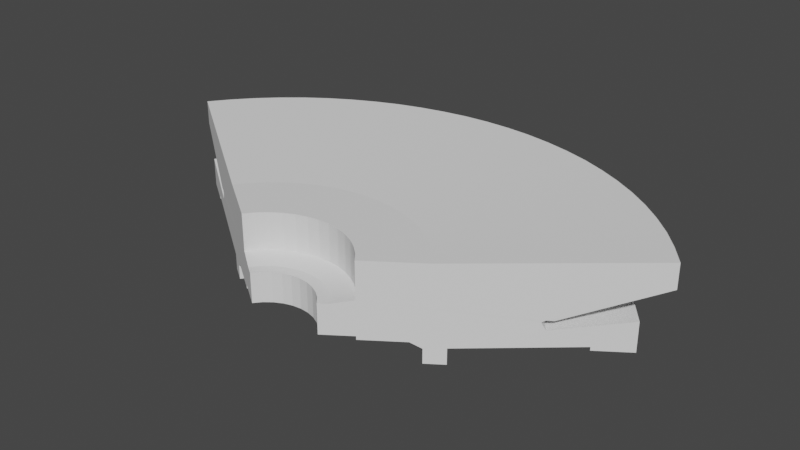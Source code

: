 # Source: hall.blend  (saved by Blender 2.80.75; exported with 4.5.12 LTS)
import bpy
from mathutils import Matrix  # noqa: F401  (used for matrix-valued properties, if any)

bpy.ops.wm.read_factory_settings(use_empty=True)
scene = bpy.context.scene
scene.name = 'Scene'

# ---- world
world_world = bpy.data.worlds.new('World'); scene.world = world_world
world_world.use_nodes = True; world_world.node_tree.nodes.clear()
_N = world_world.node_tree.nodes; _L = world_world.node_tree.links
n0 = _N.new('ShaderNodeOutputWorld'); n0.name = 'World Output'; n0.location = (300, 300)
n1 = _N.new('ShaderNodeBackground'); n1.name = 'Background'; n1.location = (10, 300)
n1.inputs[0].default_value = (0.05088, 0.05088, 0.05088, 1.0)
_L.new(n1.outputs[0], n0.inputs[0])
n0.is_active_output = True
world_world.color = (0.05088, 0.05088, 0.05088)
world_world.use_sun_shadow = False
world_world.sun_shadow_jitter_overblur = 0.0

# ---- meshes
me_body1_001 = bpy.data.meshes.new('Body1.001')
me_body1_001.from_pydata([(65.43, 33.42, 54.07), (154.7, 95.91, 59.58), (145.9, 107.4, 59.58), (136.3, 118.3, 59.58), (125.9, 128.3, 59.58), (114.7, 137.6, 59.58), (102.9, 145.9, 59.58), (90.48, 153.3, 59.58), (77.52, 159.7, 59.58), (64.09, 165.2, 59.58), (50.29, 169.5, 59.58), (36.2, 172.8, 59.58), (21.89, 175.1, 59.58), (7.461, 176.2, 59.58), (-7.015, 176.2, 59.58), (-21.45, 175.1, 59.58), (-35.75, 172.8, 59.58), (-49.85, 169.5, 59.58), (-63.65, 165.2, 59.58), (-77.07, 159.7, 59.58), (-90.04, 153.3, 59.58), (-102.5, 145.9, 59.58), (-114.3, 137.6, 59.58), (-125.5, 128.3, 59.58), (-135.9, 118.3, 59.58), (-145.5, 107.4, 59.58), (-154.2, 95.91, 59.58), (59.87, 40.48, 54.07), (53.55, 46.86, 54.07), (46.55, 52.5, 54.07), (38.96, 57.31, 54.07), (30.88, 61.23, 54.07), (22.4, 64.22, 54.07), (13.64, 66.23, 54.07), (4.716, 67.24, 54.07), (-4.27, 67.24, 54.07), (-13.2, 66.23, 54.07), (-21.96, 64.22, 54.07), (-30.43, 61.23, 54.07), (-38.51, 57.31, 54.07), (-46.11, 52.5, 54.07), (-53.11, 46.86, 54.07), (-59.43, 40.48, 54.07), (-64.99, 33.42, 54.07)], [], [(24, 23, 41, 42), (27, 3, 2), (21, 20, 39, 40), (22, 40, 41, 23), (29, 6, 5), (18, 17, 37, 38), (5, 4, 28, 29), (31, 9, 8), (15, 14, 35, 36), (16, 36, 37, 17), (33, 12, 11), (11, 10, 32, 33), (12, 33, 34, 13), (36, 16, 15), (19, 38, 39, 20), (9, 31, 32, 10), (38, 19, 18), (8, 7, 30, 31), (6, 29, 30, 7), (40, 22, 21), (25, 42, 43, 26), (3, 27, 28, 4), (42, 25, 24), (2, 1, 0, 27), (14, 13, 34, 35)])
me_body1_001.use_remesh_preserve_volume = False
me_body1_001.use_remesh_preserve_attributes = False
me_body1_001.use_mirror_vertex_groups = False
me_body1_001.update()
me_body1_002 = bpy.data.meshes.new('Body1.002')
me_body1_002.from_pydata([(65.43, 33.42, 54.07), (37.08, 13.57, 54.07), (59.87, 40.48, 54.07), (53.55, 46.86, 54.07), (46.55, 52.5, 54.07), (38.96, 57.31, 54.07), (30.88, 61.23, 54.07), (22.4, 64.22, 54.07), (13.64, 66.23, 54.07), (4.716, 67.24, 54.07), (-4.27, 67.24, 54.07), (-13.2, 66.23, 54.07), (-21.96, 64.22, 54.07), (-30.43, 61.23, 54.07), (-38.51, 57.31, 54.07), (-46.11, 52.5, 54.07), (-53.11, 46.86, 54.07), (-59.43, 40.48, 54.07), (-64.99, 33.42, 54.07), (22.46, 26.88, 54.07), (27.98, 23.18, 54.07), (32.89, 18.71, 54.07), (16.46, 29.73, 54.07), (10.11, 31.66, 54.07), (3.543, 32.64, 54.07), (-3.097, 32.64, 54.07), (-9.664, 31.66, 54.07), (-16.02, 29.73, 54.07), (-22.01, 26.88, 54.07), (-27.53, 23.18, 54.07), (-32.44, 18.71, 54.07), (-36.64, 13.57, 54.07)], [], [(2, 0, 19), (0, 20, 19), (0, 21, 20), (19, 22, 2), (22, 3, 2), (22, 23, 3), (23, 4, 3), (23, 24, 4), (24, 5, 4), (24, 6, 5), (24, 25, 6), (25, 7, 6), (25, 8, 7), (8, 25, 9), (25, 10, 9), (25, 11, 10), (11, 25, 12), (25, 13, 12), (25, 14, 13), (14, 25, 15), (25, 26, 15), (26, 16, 15), (26, 27, 16), (27, 17, 16), (27, 28, 17), (28, 18, 17), (28, 29, 18), (29, 30, 18), (30, 31, 18), (21, 0, 1)])
me_body1_002.use_remesh_preserve_volume = False
me_body1_002.use_remesh_preserve_attributes = False
me_body1_002.use_mirror_vertex_groups = False
me_body1_002.update()
me_body1_003 = bpy.data.meshes.new('Body1.003')
me_body1_003.from_pydata([(62.5, 31.37, 0.2993), (71.88, 37.93, 0.2993), (62.5, 31.37, 8.556), (71.88, 37.93, 9.339), (57.39, 27.79, 11.86), (106.7, 62.32, 25.82), (37.08, 13.57, 33.3), (108.4, 63.48, 26.94), (65.43, 33.42, 54.07), (154.7, 95.91, 45.84), (154.7, 95.91, 59.58), (108.7, 63.68, 21.56), (125.6, 75.52, 13.82), (142.7, 87.51, 28.5), (142.7, 87.51, 11.86), (125.6, 75.52, 11.86), (37.08, 13.57, 54.07), (37.08, 13.57, 13.82), (37.08, 13.57, 11.86), (108.4, 63.48, 26.94), (154.7, 95.91, 45.84), (111.6, 65.77, 26.82)], [], [(0, 2, 1), (2, 3, 1), (2, 4, 3), (4, 5, 3), (4, 6, 5), (6, 7, 5), (6, 8, 7), (8, 9, 7), (8, 10, 9), (5, 11, 3), (11, 12, 3), (11, 13, 12), (13, 14, 12), (14, 15, 12), (8, 6, 16), (4, 17, 6), (17, 4, 18), (19, 20, 21)])
me_body1_003.use_remesh_preserve_volume = False
me_body1_003.use_remesh_preserve_attributes = False
me_body1_003.use_mirror_vertex_groups = False
me_body1_003.update()
me_body1_005 = bpy.data.meshes.new('Body1.005')
me_body1_005.from_pydata([(37.08, 13.57, 33.3), (37.08, 13.57, 54.07), (22.46, 26.88, 54.07), (27.98, 23.18, 54.07), (32.89, 18.71, 54.07), (16.46, 29.73, 54.07), (10.11, 31.66, 54.07), (3.543, 32.64, 54.07), (-3.097, 32.64, 54.07), (-9.664, 31.66, 54.07), (-16.02, 29.73, 54.07), (-22.01, 26.88, 54.07), (-27.53, 23.18, 54.07), (-32.44, 18.71, 54.07), (-36.64, 13.57, 54.07), (32.89, 18.71, 33.3), (27.98, 23.18, 33.3), (22.46, 26.88, 33.3), (16.46, 29.73, 33.3), (10.11, 31.66, 33.3), (3.543, 32.64, 33.3), (-3.097, 32.64, 33.3), (-9.664, 31.66, 33.3), (-16.02, 29.73, 33.3), (-22.01, 26.88, 33.3), (-27.53, 23.18, 33.3), (-32.44, 18.71, 33.3), (-36.64, 13.57, 33.3)], [], [(1, 0, 4), (0, 15, 4), (15, 3, 4), (15, 16, 3), (16, 2, 3), (16, 17, 2), (17, 5, 2), (17, 18, 5), (18, 6, 5), (18, 19, 6), (19, 7, 6), (19, 20, 7), (20, 8, 7), (20, 21, 8), (21, 9, 8), (21, 22, 9), (22, 10, 9), (22, 23, 10), (23, 11, 10), (23, 24, 11), (24, 12, 11), (24, 25, 12), (25, 13, 12), (25, 26, 13), (26, 14, 13), (26, 27, 14)])
me_body1_005.use_remesh_preserve_volume = False
me_body1_005.use_remesh_preserve_attributes = False
me_body1_005.use_mirror_vertex_groups = False
me_body1_005.update()
me_body1_006 = bpy.data.meshes.new('Body1.006')
me_body1_006.from_pydata([(22.34, 3.246, 13.82), (22.34, 3.246, 30.75), (18.98, 7.182, 30.75), (14.93, 10.4, 30.75), (10.34, 12.79, 30.75), (5.375, 14.26, 30.75), (0.2229, 14.76, 30.75), (-4.929, 14.26, 30.75), (-14.48, 10.4, 30.75), (-9.891, 12.79, 30.75), (-18.53, 7.182, 30.75), (-21.89, 3.246, 30.75), (18.98, 7.182, 13.82), (14.93, 10.4, 13.82), (10.34, 12.79, 13.82), (5.375, 14.26, 13.82), (0.2229, 14.76, 13.82), (-4.929, 14.26, 13.82), (-9.891, 12.79, 13.82), (-14.48, 10.4, 13.82), (-18.53, 7.182, 13.82), (-21.89, 3.246, 13.82)], [], [(1, 0, 2), (0, 12, 2), (12, 3, 2), (12, 13, 3), (13, 4, 3), (13, 14, 4), (14, 5, 4), (14, 15, 5), (15, 6, 5), (15, 16, 6), (16, 7, 6), (16, 17, 7), (17, 9, 7), (17, 18, 9), (18, 8, 9), (18, 19, 8), (19, 10, 8), (19, 20, 10), (20, 11, 10), (20, 21, 11)])
me_body1_006.use_remesh_preserve_volume = False
me_body1_006.use_remesh_preserve_attributes = False
me_body1_006.use_mirror_vertex_groups = False
me_body1_006.update()
me_body1_007 = bpy.data.meshes.new('Body1.007')
me_body1_007.from_pydata([(-36.64, 13.57, 33.3), (-26.81, 6.688, 30.75), (-21.89, 3.246, 30.75), (-21.89, 3.246, 13.82), (-36.64, 13.57, 13.82)], [], [(0, 1, 4), (1, 3, 4), (1, 2, 3)])
me_body1_007.use_remesh_preserve_volume = False
me_body1_007.use_remesh_preserve_attributes = False
me_body1_007.use_mirror_vertex_groups = False
me_body1_007.update()
me_body1_008 = bpy.data.meshes.new('Body1.008')
me_body1_008.from_pydata([(37.08, 13.57, 33.3), (37.08, 13.57, 13.82), (27.25, 6.688, 30.75), (22.34, 3.246, 13.82), (22.34, 3.246, 30.75)], [], [(1, 2, 0), (1, 3, 2), (3, 4, 2)])
me_body1_008.use_remesh_preserve_volume = False
me_body1_008.use_remesh_preserve_attributes = False
me_body1_008.use_mirror_vertex_groups = False
me_body1_008.update()
me_body1_009 = bpy.data.meshes.new('Body1.009')
me_body1_009.from_pydata([(37.08, 13.57, 33.3), (27.25, 6.688, 30.75), (32.89, 18.71, 33.3), (27.98, 23.18, 33.3), (22.46, 26.88, 33.3), (16.46, 29.73, 33.3), (10.11, 31.66, 33.3), (3.543, 32.64, 33.3), (-3.097, 32.64, 33.3), (-9.664, 31.66, 33.3), (-16.02, 29.73, 33.3), (-22.01, 26.88, 33.3), (-27.53, 23.18, 33.3), (-32.44, 18.71, 33.3), (-36.64, 13.57, 33.3), (23.56, 11.09, 30.75), (19.15, 14.79, 30.75), (14.17, 17.67, 30.75), (8.764, 19.64, 30.75), (3.099, 20.63, 30.75), (-2.653, 20.63, 30.75), (-8.318, 19.64, 30.75), (-13.72, 17.67, 30.75), (-18.71, 14.79, 30.75), (-23.11, 11.09, 30.75), (-26.81, 6.688, 30.75)], [], [(0, 1, 2), (1, 15, 2), (15, 3, 2), (15, 16, 3), (16, 4, 3), (16, 17, 4), (17, 5, 4), (17, 18, 5), (18, 6, 5), (18, 19, 6), (19, 7, 6), (19, 8, 7), (19, 20, 8), (20, 9, 8), (20, 21, 9), (21, 10, 9), (21, 22, 10), (22, 11, 10), (22, 23, 11), (23, 12, 11), (23, 24, 12), (24, 13, 12), (24, 25, 13), (25, 14, 13)])
me_body1_009.use_remesh_preserve_volume = False
me_body1_009.use_remesh_preserve_attributes = False
me_body1_009.use_mirror_vertex_groups = False
me_body1_009.update()
me_body1_010 = bpy.data.meshes.new('Body1.010')
me_body1_010.from_pydata([(27.25, 6.688, 30.75), (22.34, 3.246, 30.75), (23.56, 11.09, 30.75), (19.15, 14.79, 30.75), (14.17, 17.67, 30.75), (8.764, 19.64, 30.75), (3.099, 20.63, 30.75), (-2.653, 20.63, 30.75), (-8.318, 19.64, 30.75), (-13.72, 17.67, 30.75), (-18.71, 14.79, 30.75), (-23.11, 11.09, 30.75), (-26.81, 6.688, 30.75), (18.98, 7.182, 30.75), (14.93, 10.4, 30.75), (10.34, 12.79, 30.75), (5.375, 14.26, 30.75), (0.2229, 14.76, 30.75), (-4.929, 14.26, 30.75), (-14.48, 10.4, 30.75), (-9.891, 12.79, 30.75), (-18.53, 7.182, 30.75), (-21.89, 3.246, 30.75)], [], [(1, 13, 0), (13, 2, 0), (13, 14, 2), (14, 3, 2), (14, 15, 3), (15, 16, 3), (16, 4, 3), (16, 5, 4), (16, 17, 5), (17, 6, 5), (17, 7, 6), (7, 17, 8), (17, 18, 8), (18, 9, 8), (18, 10, 9), (11, 10, 19), (10, 20, 19), (10, 18, 20), (19, 21, 11), (21, 12, 11), (21, 22, 12)])
me_body1_010.use_remesh_preserve_volume = False
me_body1_010.use_remesh_preserve_attributes = False
me_body1_010.use_mirror_vertex_groups = False
me_body1_010.update()
me_body1_011 = bpy.data.meshes.new('Body1.011')
me_body1_011.from_pydata([(37.08, 13.57, 13.82), (22.34, 3.246, 13.82), (18.98, 7.182, 13.82), (14.93, 10.4, 13.82), (10.34, 12.79, 13.82), (5.375, 14.26, 13.82), (0.2229, 14.76, 13.82), (-4.929, 14.26, 13.82), (-9.891, 12.79, 13.82), (-14.48, 10.4, 13.82), (-18.53, 7.182, 13.82), (-21.89, 3.246, 13.82), (32.89, 18.71, 13.82), (27.98, 23.18, 13.82), (22.46, 26.88, 13.82), (16.46, 29.73, 13.82), (10.11, 31.66, 13.82), (3.543, 32.64, 13.82), (-3.097, 32.64, 13.82), (-9.664, 31.66, 13.82), (-16.02, 29.73, 13.82), (-22.01, 26.88, 13.82), (-27.53, 23.18, 13.82), (-32.44, 18.71, 13.82), (-36.64, 13.57, 13.82)], [], [(1, 0, 2), (0, 3, 2), (0, 12, 3), (12, 4, 3), (12, 13, 4), (13, 5, 4), (13, 14, 5), (14, 6, 5), (14, 15, 6), (15, 16, 6), (16, 17, 6), (17, 18, 6), (18, 19, 6), (19, 20, 6), (20, 21, 6), (21, 7, 6), (21, 22, 7), (22, 8, 7), (22, 23, 8), (23, 9, 8), (23, 24, 9), (24, 10, 9), (24, 11, 10)])
me_body1_011.use_remesh_preserve_volume = False
me_body1_011.use_remesh_preserve_attributes = False
me_body1_011.use_mirror_vertex_groups = False
me_body1_011.update()
me_body1_012 = bpy.data.meshes.new('Body1.012')
me_body1_012.from_pydata([(57.39, 27.79, 11.86), (37.08, 13.57, 11.86), (32.89, 18.71, 11.86), (27.98, 23.18, 11.86), (22.46, 26.88, 11.86), (16.46, 29.73, 11.86), (10.11, 31.66, 11.86), (3.543, 32.64, 11.86), (-3.097, 32.64, 11.86), (-9.664, 31.66, 11.86), (-16.02, 29.73, 11.86), (-22.01, 26.88, 11.86), (-27.53, 23.18, 11.86), (-32.44, 18.71, 11.86), (-36.64, 13.57, 11.86), (51.81, 34.76, 11.86), (45.39, 40.96, 11.86), (38.23, 46.29, 11.86), (30.45, 50.66, 11.86), (22.17, 54.01, 11.86), (13.54, 56.27, 11.86), (4.686, 57.41, 11.86), (-4.24, 57.41, 11.86), (-13.09, 56.27, 11.86), (-21.73, 54.01, 11.86), (-30.01, 50.66, 11.86), (-37.79, 46.29, 11.86), (-44.95, 40.96, 11.86), (-51.37, 34.76, 11.86), (-56.95, 27.79, 11.86)], [], [(1, 0, 2), (0, 3, 2), (0, 4, 3), (0, 15, 4), (15, 5, 4), (15, 16, 5), (16, 6, 5), (16, 17, 6), (17, 7, 6), (17, 18, 7), (18, 19, 7), (19, 8, 7), (19, 20, 8), (20, 21, 8), (21, 22, 8), (22, 23, 8), (23, 24, 8), (24, 25, 8), (25, 26, 8), (26, 9, 8), (26, 27, 9), (27, 10, 9), (27, 28, 10), (28, 11, 10), (28, 29, 11), (29, 12, 11), (29, 13, 12), (13, 29, 14)])
me_body1_012.use_remesh_preserve_volume = False
me_body1_012.use_remesh_preserve_attributes = False
me_body1_012.use_mirror_vertex_groups = False
me_body1_012.update()
me_body1_013 = bpy.data.meshes.new('Body1.013')
me_body1_013.from_pydata([(62.5, 31.37, 8.556), (57.39, 27.79, 11.86), (51.81, 34.76, 11.86), (45.39, 40.96, 11.86), (38.23, 46.29, 11.86), (30.45, 50.66, 11.86), (22.17, 54.01, 11.86), (13.54, 56.27, 11.86), (4.686, 57.41, 11.86), (-4.24, 57.41, 11.86), (-13.09, 56.27, 11.86), (-21.73, 54.01, 11.86), (-30.01, 50.66, 11.86), (-37.79, 46.29, 11.86), (-44.95, 40.96, 11.86), (-51.37, 34.76, 11.86), (-56.95, 27.79, 11.86), (56.84, 38.51, 8.556), (50.35, 44.92, 8.556), (43.15, 50.51, 8.556), (35.33, 55.2, 8.556), (27.01, 58.92, 8.556), (18.29, 61.61, 8.556), (9.324, 63.24, 8.556), (0.2229, 63.79, 8.556), (-8.878, 63.24, 8.556), (-17.85, 61.61, 8.556), (-26.56, 58.92, 8.556), (-34.88, 55.2, 8.556), (-42.71, 50.51, 8.556), (-49.91, 44.92, 8.556), (-56.39, 38.51, 8.556), (-62.06, 31.37, 8.556)], [], [(0, 17, 1), (17, 2, 1), (17, 18, 2), (18, 3, 2), (18, 19, 3), (19, 4, 3), (19, 20, 4), (20, 5, 4), (20, 21, 5), (21, 6, 5), (21, 22, 6), (22, 7, 6), (22, 23, 7), (23, 8, 7), (23, 24, 8), (24, 9, 8), (24, 25, 9), (25, 10, 9), (25, 26, 10), (26, 11, 10), (26, 27, 11), (27, 12, 11), (27, 28, 12), (28, 13, 12), (28, 29, 13), (29, 14, 13), (29, 30, 14), (30, 15, 14), (30, 31, 15), (31, 16, 15), (31, 32, 16)])
me_body1_013.use_remesh_preserve_volume = False
me_body1_013.use_remesh_preserve_attributes = False
me_body1_013.use_mirror_vertex_groups = False
me_body1_013.update()
me_body1_014 = bpy.data.meshes.new('Body1.014')
me_body1_014.from_pydata([(62.5, 31.37, 0.2993), (71.88, 37.93, 0.2993), (65.77, 45.69, 0.2993), (58.82, 52.71, 0.2993), (51.13, 58.9, 0.2993), (42.79, 64.18, 0.2993), (33.91, 68.49, 0.2993), (24.59, 71.77, 0.2993), (14.97, 73.98, 0.2993), (5.16, 75.1, 0.2993), (-4.714, 75.1, 0.2993), (-14.52, 73.98, 0.2993), (-24.15, 71.77, 0.2993), (-33.46, 68.49, 0.2993), (-42.34, 64.18, 0.2993), (-50.68, 58.9, 0.2993), (-58.38, 52.71, 0.2993), (-65.32, 45.69, 0.2993), (-71.43, 37.93, 0.2993), (56.84, 38.51, 0.2993), (50.35, 44.92, 0.2993), (43.15, 50.51, 0.2993), (35.33, 55.2, 0.2993), (27.01, 58.92, 0.2993), (18.29, 61.61, 0.2993), (9.324, 63.24, 0.2993), (0.2229, 63.79, 0.2993), (-8.878, 63.24, 0.2993), (-17.85, 61.61, 0.2993), (-26.56, 58.92, 0.2993), (-34.88, 55.2, 0.2993), (-42.71, 50.51, 0.2993), (-49.91, 44.92, 0.2993), (-56.39, 38.51, 0.2993), (-62.06, 31.37, 0.2993)], [], [(0, 1, 19), (1, 2, 19), (2, 20, 19), (2, 3, 20), (3, 21, 20), (3, 22, 21), (3, 4, 22), (4, 23, 22), (4, 5, 23), (5, 24, 23), (5, 6, 24), (6, 25, 24), (6, 7, 25), (7, 8, 25), (8, 26, 25), (8, 9, 26), (9, 10, 26), (10, 11, 26), (11, 27, 26), (11, 12, 27), (12, 13, 27), (13, 28, 27), (13, 14, 28), (14, 29, 28), (14, 15, 29), (15, 30, 29), (15, 16, 30), (16, 31, 30), (16, 32, 31), (16, 17, 32), (17, 33, 32), (17, 18, 33), (18, 34, 33)])
me_body1_014.use_remesh_preserve_volume = False
me_body1_014.use_remesh_preserve_attributes = False
me_body1_014.use_mirror_vertex_groups = False
me_body1_014.update()
me_body1_015 = bpy.data.meshes.new('Body1.015')
me_body1_015.from_pydata([(71.88, 37.93, 9.339), (125.6, 75.52, 13.82), (65.77, 45.69, 9.339), (58.82, 52.71, 9.339), (51.13, 58.9, 9.339), (42.79, 64.18, 9.339), (33.91, 68.49, 9.339), (24.59, 71.77, 9.339), (14.97, 73.98, 9.339), (5.16, 75.1, 9.339), (-4.714, 75.1, 9.339), (-14.52, 73.98, 9.339), (-24.15, 71.77, 9.339), (-33.46, 68.49, 9.339), (-42.34, 64.18, 9.339), (-50.68, 58.9, 9.339), (-58.38, 52.71, 9.339), (-65.32, 45.69, 9.339), (-71.43, 37.93, 9.339), (117.8, 85.66, 13.82), (109.2, 95.12, 13.82), (99.9, 103.8, 13.82), (89.87, 111.7, 13.82), (79.22, 118.8, 13.82), (68.02, 124.9, 13.82), (56.35, 130.1, 13.82), (44.29, 134.3, 13.82), (31.92, 137.4, 13.82), (19.33, 139.6, 13.82), (6.607, 140.6, 13.82), (-6.161, 140.6, 13.82), (-18.88, 139.6, 13.82), (-31.47, 137.4, 13.82), (-43.84, 134.3, 13.82), (-55.91, 130.1, 13.82), (-67.58, 124.9, 13.82), (-78.78, 118.8, 13.82), (-89.43, 111.7, 13.82), (-99.45, 103.8, 13.82), (-108.8, 95.12, 13.82), (-117.4, 85.66, 13.82), (-125.1, 75.52, 13.82)], [], [(1, 19, 0), (19, 2, 0), (19, 20, 2), (20, 3, 2), (20, 21, 3), (21, 4, 3), (21, 22, 4), (22, 23, 4), (23, 5, 4), (23, 24, 5), (24, 6, 5), (24, 25, 6), (25, 7, 6), (25, 26, 7), (26, 27, 7), (27, 8, 7), (27, 28, 8), (28, 9, 8), (28, 29, 9), (29, 10, 9), (29, 30, 10), (30, 31, 10), (31, 11, 10), (31, 32, 11), (32, 12, 11), (32, 33, 12), (33, 34, 12), (34, 13, 12), (34, 35, 13), (35, 14, 13), (35, 36, 14), (36, 15, 14), (36, 37, 15), (37, 38, 15), (38, 16, 15), (38, 39, 16), (39, 17, 16), (39, 40, 17), (40, 18, 17), (40, 41, 18)])
me_body1_015.use_remesh_preserve_volume = False
me_body1_015.use_remesh_preserve_attributes = False
me_body1_015.use_mirror_vertex_groups = False
me_body1_015.update()
me_body1_016 = bpy.data.meshes.new('Body1.016')
me_body1_016.from_pydata([(142.7, 87.51, 11.86), (125.6, 75.52, 11.86), (117.8, 85.66, 11.86), (109.2, 95.12, 11.86), (99.9, 103.8, 11.86), (89.87, 111.7, 11.86), (79.22, 118.8, 11.86), (68.02, 124.9, 11.86), (56.35, 130.1, 11.86), (44.29, 134.3, 11.86), (31.92, 137.4, 11.86), (19.33, 139.6, 11.86), (6.607, 140.6, 11.86), (-6.161, 140.6, 11.86), (-18.88, 139.6, 11.86), (-31.47, 137.4, 11.86), (-43.84, 134.3, 11.86), (-55.91, 130.1, 11.86), (-67.58, 124.9, 11.86), (-78.78, 118.8, 11.86), (-89.43, 111.7, 11.86), (-99.45, 103.8, 11.86), (-108.8, 95.12, 11.86), (-117.4, 85.66, 11.86), (-125.1, 75.52, 11.86), (134.3, 98.58, 11.86), (125.0, 108.9, 11.86), (114.9, 118.5, 11.86), (104.1, 127.3, 11.86), (92.6, 135.1, 11.86), (80.53, 142.0, 11.86), (67.94, 147.9, 11.86), (54.93, 152.8, 11.86), (41.56, 156.7, 11.86), (27.93, 159.5, 11.86), (14.12, 161.1, 11.86), (0.2229, 161.7, 11.86), (-13.67, 161.1, 11.86), (-27.48, 159.5, 11.86), (-41.11, 156.7, 11.86), (-54.48, 152.8, 11.86), (-67.5, 147.9, 11.86), (-80.08, 142.0, 11.86), (-92.15, 135.1, 11.86), (-103.6, 127.3, 11.86), (-114.4, 118.5, 11.86), (-124.5, 108.9, 11.86), (-133.8, 98.58, 11.86), (-142.2, 87.51, 11.86)], [], [(1, 0, 2), (0, 3, 2), (0, 25, 3), (25, 4, 3), (25, 26, 4), (26, 5, 4), (26, 27, 5), (27, 6, 5), (27, 28, 6), (28, 7, 6), (28, 29, 7), (29, 8, 7), (29, 30, 8), (30, 9, 8), (30, 31, 9), (31, 10, 9), (31, 32, 10), (32, 11, 10), (32, 33, 11), (33, 12, 11), (33, 34, 12), (34, 35, 12), (35, 36, 12), (36, 13, 12), (36, 37, 13), (37, 38, 13), (38, 39, 13), (39, 14, 13), (39, 40, 14), (40, 15, 14), (40, 41, 15), (41, 16, 15), (41, 42, 16), (42, 17, 16), (42, 43, 17), (43, 18, 17), (43, 44, 18), (44, 19, 18), (44, 45, 19), (45, 20, 19), (45, 46, 20), (46, 21, 20), (46, 47, 21), (47, 22, 21), (47, 48, 22), (48, 23, 22), (48, 24, 23)])
me_body1_016.use_remesh_preserve_volume = False
me_body1_016.use_remesh_preserve_attributes = False
me_body1_016.use_mirror_vertex_groups = False
me_body1_016.update()
me_body1_017 = bpy.data.meshes.new('Body1.017')
me_body1_017.from_pydata([(154.7, 95.91, 45.84), (111.6, 65.77, 26.82), (104.0, 75.61, 26.82), (95.59, 84.72, 26.82), (86.34, 93.02, 26.82), (76.37, 100.4, 26.82), (65.76, 106.9, 26.82), (54.61, 112.4, 26.82), (43.0, 116.9, 26.82), (31.04, 120.2, 26.82), (18.81, 122.5, 26.82), (6.437, 123.6, 26.82), (-5.992, 123.6, 26.82), (-18.37, 122.5, 26.82), (-30.59, 120.2, 26.82), (-42.56, 116.9, 26.82), (-54.16, 112.4, 26.82), (-65.32, 106.9, 26.82), (-75.92, 100.4, 26.82), (-85.89, 93.02, 26.82), (-95.14, 84.72, 26.82), (-103.6, 75.61, 26.82), (-111.2, 65.77, 26.82), (145.9, 107.4, 45.84), (136.3, 118.3, 45.84), (125.9, 128.3, 45.84), (114.7, 137.6, 45.84), (102.9, 145.9, 45.84), (90.48, 153.3, 45.84), (77.52, 159.7, 45.84), (64.09, 165.2, 45.84), (50.29, 169.5, 45.84), (36.2, 172.8, 45.84), (21.89, 175.1, 45.84), (7.461, 176.2, 45.84), (-7.015, 176.2, 45.84), (-21.45, 175.1, 45.84), (-35.75, 172.8, 45.84), (-49.85, 169.5, 45.84), (-63.65, 165.2, 45.84), (-77.07, 159.7, 45.84), (-90.04, 153.3, 45.84), (-102.5, 145.9, 45.84), (-114.3, 137.6, 45.84), (-125.5, 128.3, 45.84), (-135.9, 118.3, 45.84), (-145.5, 107.4, 45.84), (-154.2, 95.91, 45.84)], [], [(0, 23, 1), (23, 2, 1), (23, 24, 2), (24, 3, 2), (24, 25, 3), (25, 4, 3), (25, 26, 4), (26, 5, 4), (26, 27, 5), (27, 6, 5), (27, 28, 6), (28, 29, 6), (29, 7, 6), (29, 30, 7), (30, 8, 7), (30, 31, 8), (31, 9, 8), (31, 32, 9), (32, 10, 9), (32, 33, 10), (33, 11, 10), (33, 34, 11), (34, 12, 11), (34, 35, 12), (35, 36, 12), (36, 13, 12), (36, 37, 13), (37, 14, 13), (37, 38, 14), (38, 15, 14), (38, 39, 15), (39, 16, 15), (39, 40, 16), (40, 17, 16), (40, 41, 17), (41, 42, 17), (42, 18, 17), (42, 43, 18), (43, 19, 18), (43, 44, 19), (44, 20, 19), (44, 45, 20), (45, 21, 20), (45, 46, 21), (46, 22, 21), (46, 47, 22)])
me_body1_017.use_remesh_preserve_volume = False
me_body1_017.use_remesh_preserve_attributes = False
me_body1_017.use_mirror_vertex_groups = False
me_body1_017.update()
me_body1_018 = bpy.data.meshes.new('Body1.018')
me_body1_018.from_pydata([(62.5, 31.37, 0.2993), (62.5, 31.37, 8.556), (56.84, 38.51, 8.556), (50.35, 44.92, 8.556), (43.15, 50.51, 8.556), (35.33, 55.2, 8.556), (27.01, 58.92, 8.556), (18.29, 61.61, 8.556), (9.324, 63.24, 8.556), (0.2229, 63.79, 8.556), (-8.878, 63.24, 8.556), (-17.85, 61.61, 8.556), (-26.56, 58.92, 8.556), (-34.88, 55.2, 8.556), (-42.71, 50.51, 8.556), (-49.91, 44.92, 8.556), (-56.39, 38.51, 8.556), (-62.06, 31.37, 8.556), (56.84, 38.51, 0.2993), (50.35, 44.92, 0.2993), (43.15, 50.51, 0.2993), (35.33, 55.2, 0.2993), (27.01, 58.92, 0.2993), (18.29, 61.61, 0.2993), (9.324, 63.24, 0.2993), (0.2229, 63.79, 0.2993), (-8.878, 63.24, 0.2993), (-17.85, 61.61, 0.2993), (-26.56, 58.92, 0.2993), (-34.88, 55.2, 0.2993), (-42.71, 50.51, 0.2993), (-49.91, 44.92, 0.2993), (-56.39, 38.51, 0.2993), (-62.06, 31.37, 0.2993)], [], [(1, 0, 2), (0, 18, 2), (18, 3, 2), (18, 19, 3), (19, 4, 3), (19, 20, 4), (20, 5, 4), (20, 21, 5), (21, 6, 5), (21, 22, 6), (22, 7, 6), (22, 23, 7), (23, 24, 7), (24, 8, 7), (24, 25, 8), (25, 9, 8), (25, 26, 9), (26, 10, 9), (26, 27, 10), (27, 11, 10), (27, 12, 11), (27, 28, 12), (28, 13, 12), (28, 29, 13), (29, 14, 13), (29, 30, 14), (30, 15, 14), (30, 31, 15), (31, 16, 15), (31, 32, 16), (32, 17, 16), (32, 33, 17)])
me_body1_018.use_remesh_preserve_volume = False
me_body1_018.use_remesh_preserve_attributes = False
me_body1_018.use_mirror_vertex_groups = False
me_body1_018.update()
me_body1_019 = bpy.data.meshes.new('Body1.019')
me_body1_019.from_pydata([(71.88, 37.93, 0.2993), (71.88, 37.93, 9.339), (65.77, 45.69, 0.2993), (65.77, 45.69, 9.339), (58.82, 52.71, 0.2993), (58.82, 52.71, 9.339), (51.13, 58.9, 0.2993), (51.13, 58.9, 9.339), (42.79, 64.18, 0.2993), (42.79, 64.18, 9.339), (33.91, 68.49, 0.2993), (33.91, 68.49, 9.339), (24.59, 71.77, 0.2993), (24.59, 71.77, 9.339), (14.97, 73.98, 0.2993), (14.97, 73.98, 9.339), (5.16, 75.1, 9.339), (5.16, 75.1, 0.2993), (-4.714, 75.1, 9.339), (-4.714, 75.1, 0.2993), (-14.52, 73.98, 9.339), (-14.52, 73.98, 0.2993), (-24.15, 71.77, 0.2993), (-24.15, 71.77, 9.339), (-33.46, 68.49, 0.2993), (-33.46, 68.49, 9.339), (-42.34, 64.18, 0.2993), (-42.34, 64.18, 9.339), (-50.68, 58.9, 0.2993), (-50.68, 58.9, 9.339), (-58.38, 52.71, 0.2993), (-58.38, 52.71, 9.339), (-65.32, 45.69, 0.2993), (-65.32, 45.69, 9.339), (-71.43, 37.93, 0.2993), (-71.43, 37.93, 9.339)], [], [(0, 1, 2), (1, 3, 2), (3, 4, 2), (3, 5, 4), (5, 6, 4), (5, 7, 6), (7, 8, 6), (7, 9, 8), (9, 10, 8), (9, 11, 10), (11, 12, 10), (11, 13, 12), (13, 14, 12), (13, 15, 14), (15, 16, 14), (16, 17, 14), (16, 18, 17), (18, 19, 17), (18, 20, 19), (20, 21, 19), (20, 22, 21), (20, 23, 22), (23, 24, 22), (23, 25, 24), (25, 26, 24), (25, 27, 26), (27, 28, 26), (27, 29, 28), (29, 30, 28), (29, 31, 30), (31, 32, 30), (31, 33, 32), (33, 34, 32), (33, 35, 34)])
me_body1_019.use_remesh_preserve_volume = False
me_body1_019.use_remesh_preserve_attributes = False
me_body1_019.use_mirror_vertex_groups = False
me_body1_019.update()
me_body1_020 = bpy.data.meshes.new('Body1.020')
me_body1_020.from_pydata([(-107.9, 63.48, 26.94), (-111.2, 65.77, 26.82), (-154.2, 95.91, 45.84), (-71.43, 37.93, 0.2993), (-71.43, 37.93, 9.339), (-125.1, 75.52, 13.82), (-125.1, 75.52, 11.86), (-142.2, 87.51, 11.86), (-142.2, 87.51, 28.5), (-108.2, 63.68, 21.56), (-106.3, 62.32, 25.82), (-107.9, 63.48, 26.94), (-154.2, 95.91, 45.84), (-154.2, 95.91, 59.58), (-64.99, 33.42, 54.07), (-36.64, 13.57, 54.07), (-36.64, 13.57, 33.3), (-36.64, 13.57, 13.82), (-36.64, 13.57, 11.86), (-56.95, 27.79, 11.86), (-62.06, 31.37, 8.556), (-62.06, 31.37, 0.2993)], [], [(2, 0, 1), (21, 3, 20), (3, 4, 20), (4, 19, 20), (4, 10, 19), (10, 16, 19), (10, 11, 16), (11, 14, 16), (11, 12, 14), (12, 13, 14), (18, 19, 17), (19, 16, 17), (16, 14, 15), (10, 4, 9), (4, 5, 9), (5, 8, 9), (5, 7, 8), (7, 5, 6)])
me_body1_020.use_remesh_preserve_volume = False
me_body1_020.use_remesh_preserve_attributes = False
me_body1_020.use_mirror_vertex_groups = False
me_body1_020.update()
me_body1_022 = bpy.data.meshes.new('Body1.022')
me_body1_022.from_pydata([(154.7, 95.91, 45.84), (154.7, 95.91, 59.58), (145.9, 107.4, 45.84), (136.3, 118.3, 45.84), (125.9, 128.3, 45.84), (114.7, 137.6, 45.84), (102.9, 145.9, 45.84), (90.48, 153.3, 45.84), (77.52, 159.7, 45.84), (64.09, 165.2, 45.84), (50.29, 169.5, 45.84), (36.2, 172.8, 45.84), (21.89, 175.1, 45.84), (7.461, 176.2, 45.84), (-7.015, 176.2, 45.84), (-21.45, 175.1, 45.84), (-35.75, 172.8, 45.84), (-49.85, 169.5, 45.84), (-63.65, 165.2, 45.84), (-77.07, 159.7, 45.84), (-90.04, 153.3, 45.84), (-102.5, 145.9, 45.84), (-114.3, 137.6, 45.84), (-125.5, 128.3, 45.84), (-135.9, 118.3, 45.84), (-145.5, 107.4, 45.84), (-154.2, 95.91, 45.84), (145.9, 107.4, 59.58), (136.3, 118.3, 59.58), (125.9, 128.3, 59.58), (114.7, 137.6, 59.58), (102.9, 145.9, 59.58), (90.48, 153.3, 59.58), (77.52, 159.7, 59.58), (64.09, 165.2, 59.58), (50.29, 169.5, 59.58), (36.2, 172.8, 59.58), (21.89, 175.1, 59.58), (7.461, 176.2, 59.58), (-7.015, 176.2, 59.58), (-21.45, 175.1, 59.58), (-35.75, 172.8, 59.58), (-49.85, 169.5, 59.58), (-63.65, 165.2, 59.58), (-77.07, 159.7, 59.58), (-90.04, 153.3, 59.58), (-102.5, 145.9, 59.58), (-114.3, 137.6, 59.58), (-125.5, 128.3, 59.58), (-135.9, 118.3, 59.58), (-145.5, 107.4, 59.58), (-154.2, 95.91, 59.58)], [], [(0, 1, 2), (1, 27, 2), (27, 3, 2), (27, 28, 3), (28, 4, 3), (28, 29, 4), (29, 5, 4), (29, 30, 5), (30, 6, 5), (30, 31, 6), (31, 7, 6), (31, 32, 7), (32, 8, 7), (32, 33, 8), (33, 9, 8), (33, 34, 9), (34, 10, 9), (34, 35, 10), (35, 11, 10), (35, 36, 11), (36, 12, 11), (36, 37, 12), (37, 38, 12), (38, 13, 12), (38, 39, 13), (39, 14, 13), (39, 40, 14), (40, 15, 14), (40, 16, 15), (40, 41, 16), (41, 17, 16), (41, 42, 17), (42, 18, 17), (42, 43, 18), (43, 19, 18), (43, 44, 19), (44, 20, 19), (44, 45, 20), (45, 21, 20), (45, 46, 21), (46, 22, 21), (46, 47, 22), (47, 23, 22), (47, 48, 23), (48, 24, 23), (48, 49, 24), (49, 25, 24), (49, 50, 25), (50, 26, 25), (50, 51, 26)])
me_body1_022.use_remesh_preserve_volume = False
me_body1_022.use_remesh_preserve_attributes = False
me_body1_022.use_mirror_vertex_groups = False
me_body1_022.update()
me_body1_023 = bpy.data.meshes.new('Body1.023')
me_body1_023.from_pydata([(142.7, 87.51, 28.5), (142.7, 87.51, 11.86), (134.3, 98.58, 11.86), (125.0, 108.9, 11.86), (114.9, 118.5, 11.86), (104.1, 127.3, 11.86), (92.6, 135.1, 11.86), (80.53, 142.0, 11.86), (67.94, 147.9, 11.86), (54.93, 152.8, 11.86), (41.56, 156.7, 11.86), (27.93, 159.5, 11.86), (14.12, 161.1, 11.86), (0.2229, 161.7, 11.86), (-13.67, 161.1, 11.86), (-27.48, 159.5, 11.86), (-41.11, 156.7, 11.86), (-54.48, 152.8, 11.86), (-67.5, 147.9, 11.86), (-80.08, 142.0, 11.86), (-92.15, 135.1, 11.86), (-103.6, 127.3, 11.86), (-114.4, 118.5, 11.86), (-124.5, 108.9, 11.86), (-133.8, 98.58, 11.86), (-142.2, 87.51, 11.86), (134.3, 98.58, 28.5), (125.0, 108.9, 28.5), (114.9, 118.5, 28.5), (104.1, 127.3, 28.5), (92.6, 135.1, 28.5), (80.53, 142.0, 28.5), (67.94, 147.9, 28.5), (54.93, 152.8, 28.5), (41.56, 156.7, 28.5), (27.93, 159.5, 28.5), (14.12, 161.1, 28.5), (0.2229, 161.7, 28.5), (-13.67, 161.1, 28.5), (-27.48, 159.5, 28.5), (-41.11, 156.7, 28.5), (-54.48, 152.8, 28.5), (-67.5, 147.9, 28.5), (-80.08, 142.0, 28.5), (-92.15, 135.1, 28.5), (-103.6, 127.3, 28.5), (-114.4, 118.5, 28.5), (-124.5, 108.9, 28.5), (-133.8, 98.58, 28.5), (-142.2, 87.51, 28.5)], [], [(1, 0, 2), (0, 26, 2), (26, 3, 2), (26, 27, 3), (27, 4, 3), (27, 28, 4), (28, 5, 4), (28, 29, 5), (29, 6, 5), (29, 30, 6), (30, 7, 6), (30, 31, 7), (31, 8, 7), (31, 32, 8), (32, 9, 8), (32, 33, 9), (33, 10, 9), (33, 34, 10), (34, 11, 10), (34, 35, 11), (35, 36, 11), (36, 12, 11), (36, 37, 12), (37, 13, 12), (37, 38, 13), (38, 14, 13), (38, 39, 14), (39, 15, 14), (39, 16, 15), (39, 40, 16), (40, 17, 16), (40, 41, 17), (41, 18, 17), (41, 42, 18), (42, 19, 18), (42, 43, 19), (43, 20, 19), (43, 44, 20), (44, 21, 20), (44, 45, 21), (45, 22, 21), (45, 46, 22), (46, 23, 22), (46, 47, 23), (47, 24, 23), (47, 48, 24), (48, 25, 24), (48, 49, 25)])
me_body1_023.use_remesh_preserve_volume = False
me_body1_023.use_remesh_preserve_attributes = False
me_body1_023.use_mirror_vertex_groups = False
me_body1_023.update()
me_body1_024 = bpy.data.meshes.new('Body1.024')
me_body1_024.from_pydata([(125.6, 75.52, 13.82), (125.6, 75.52, 11.86), (117.8, 85.66, 13.82), (109.2, 95.12, 13.82), (99.9, 103.8, 13.82), (89.87, 111.7, 13.82), (79.22, 118.8, 13.82), (68.02, 124.9, 13.82), (56.35, 130.1, 13.82), (44.29, 134.3, 13.82), (31.92, 137.4, 13.82), (19.33, 139.6, 13.82), (6.607, 140.6, 13.82), (-6.161, 140.6, 13.82), (-18.88, 139.6, 13.82), (-31.47, 137.4, 13.82), (-43.84, 134.3, 13.82), (-55.91, 130.1, 13.82), (-67.58, 124.9, 13.82), (-78.78, 118.8, 13.82), (-89.43, 111.7, 13.82), (-99.45, 103.8, 13.82), (-108.8, 95.12, 13.82), (-117.4, 85.66, 13.82), (-125.1, 75.52, 13.82), (117.8, 85.66, 11.86), (109.2, 95.12, 11.86), (99.9, 103.8, 11.86), (89.87, 111.7, 11.86), (79.22, 118.8, 11.86), (68.02, 124.9, 11.86), (56.35, 130.1, 11.86), (44.29, 134.3, 11.86), (31.92, 137.4, 11.86), (19.33, 139.6, 11.86), (6.607, 140.6, 11.86), (-6.161, 140.6, 11.86), (-18.88, 139.6, 11.86), (-31.47, 137.4, 11.86), (-43.84, 134.3, 11.86), (-55.91, 130.1, 11.86), (-67.58, 124.9, 11.86), (-78.78, 118.8, 11.86), (-89.43, 111.7, 11.86), (-99.45, 103.8, 11.86), (-108.8, 95.12, 11.86), (-117.4, 85.66, 11.86), (-125.1, 75.52, 11.86)], [], [(0, 1, 2), (1, 25, 2), (25, 3, 2), (25, 26, 3), (26, 4, 3), (26, 27, 4), (27, 5, 4), (27, 28, 5), (28, 6, 5), (28, 29, 6), (29, 7, 6), (29, 30, 7), (30, 8, 7), (30, 31, 8), (31, 9, 8), (31, 32, 9), (32, 10, 9), (32, 33, 10), (33, 11, 10), (33, 34, 11), (34, 12, 11), (34, 35, 12), (35, 36, 12), (36, 13, 12), (36, 14, 13), (36, 37, 14), (37, 15, 14), (37, 38, 15), (38, 16, 15), (38, 39, 16), (39, 17, 16), (39, 40, 17), (40, 18, 17), (40, 41, 18), (41, 19, 18), (41, 42, 19), (42, 20, 19), (42, 43, 20), (43, 21, 20), (43, 44, 21), (44, 22, 21), (44, 45, 22), (45, 23, 22), (45, 46, 23), (46, 24, 23), (46, 47, 24)])
me_body1_024.use_remesh_preserve_volume = False
me_body1_024.use_remesh_preserve_attributes = False
me_body1_024.use_mirror_vertex_groups = False
me_body1_024.update()
me_body1_025 = bpy.data.meshes.new('Body1.025')
me_body1_025.from_pydata([(108.7, 63.68, 21.56), (142.7, 87.51, 28.5), (134.3, 98.58, 28.5), (125.0, 108.9, 28.5), (114.9, 118.5, 28.5), (104.1, 127.3, 28.5), (92.6, 135.1, 28.5), (80.53, 142.0, 28.5), (67.94, 147.9, 28.5), (54.93, 152.8, 28.5), (41.56, 156.7, 28.5), (27.93, 159.5, 28.5), (14.12, 161.1, 28.5), (0.2229, 161.7, 28.5), (-13.67, 161.1, 28.5), (-27.48, 159.5, 28.5), (-41.11, 156.7, 28.5), (-54.48, 152.8, 28.5), (-67.5, 147.9, 28.5), (-80.08, 142.0, 28.5), (-92.15, 135.1, 28.5), (-103.6, 127.3, 28.5), (-114.4, 118.5, 28.5), (-124.5, 108.9, 28.5), (-133.8, 98.58, 28.5), (-142.2, 87.51, 28.5), (101.3, 73.27, 21.56), (93.04, 82.13, 21.56), (84.04, 90.21, 21.56), (74.33, 97.44, 21.56), (64.01, 103.7, 21.56), (53.16, 109.1, 21.56), (41.86, 113.4, 21.56), (30.21, 116.7, 21.56), (18.32, 118.9, 21.56), (6.272, 120.0, 21.56), (-5.826, 120.0, 21.56), (-17.87, 118.9, 21.56), (-29.77, 116.7, 21.56), (-41.41, 113.4, 21.56), (-52.71, 109.1, 21.56), (-63.57, 103.7, 21.56), (-73.89, 97.44, 21.56), (-83.59, 90.21, 21.56), (-92.6, 82.13, 21.56), (-100.8, 73.27, 21.56), (-108.2, 63.68, 21.56)], [], [(1, 0, 2), (0, 26, 2), (26, 3, 2), (26, 27, 3), (27, 4, 3), (27, 28, 4), (28, 5, 4), (28, 29, 5), (29, 6, 5), (29, 30, 6), (30, 7, 6), (30, 31, 7), (31, 8, 7), (31, 32, 8), (32, 9, 8), (32, 10, 9), (32, 33, 10), (33, 11, 10), (33, 34, 11), (34, 12, 11), (34, 35, 12), (35, 13, 12), (35, 36, 13), (36, 14, 13), (36, 37, 14), (37, 15, 14), (37, 38, 15), (38, 16, 15), (38, 39, 16), (39, 17, 16), (39, 18, 17), (39, 40, 18), (40, 19, 18), (40, 41, 19), (41, 20, 19), (41, 42, 20), (42, 21, 20), (42, 43, 21), (43, 22, 21), (43, 44, 22), (44, 23, 22), (44, 45, 23), (45, 24, 23), (45, 46, 24), (46, 25, 24)])
me_body1_025.use_remesh_preserve_volume = False
me_body1_025.use_remesh_preserve_attributes = False
me_body1_025.use_mirror_vertex_groups = False
me_body1_025.update()
me_body1_026 = bpy.data.meshes.new('Body1.026')
me_body1_026.from_pydata([(106.7, 62.32, 25.82), (108.7, 63.68, 21.56), (101.3, 73.27, 21.56), (93.04, 82.13, 21.56), (84.04, 90.21, 21.56), (74.33, 97.44, 21.56), (64.01, 103.7, 21.56), (53.16, 109.1, 21.56), (41.86, 113.4, 21.56), (30.21, 116.7, 21.56), (18.32, 118.9, 21.56), (6.272, 120.0, 21.56), (-5.826, 120.0, 21.56), (-17.87, 118.9, 21.56), (-29.77, 116.7, 21.56), (-41.41, 113.4, 21.56), (-52.71, 109.1, 21.56), (-63.57, 103.7, 21.56), (-73.89, 97.44, 21.56), (-83.59, 90.21, 21.56), (-92.6, 82.13, 21.56), (-100.8, 73.27, 21.56), (-108.2, 63.68, 21.56), (99.46, 71.74, 25.82), (91.38, 80.44, 25.82), (82.54, 88.38, 25.82), (73.01, 95.47, 25.82), (62.87, 101.7, 25.82), (52.21, 106.9, 25.82), (41.11, 111.2, 25.82), (29.68, 114.4, 25.82), (17.99, 116.5, 25.82), (6.163, 117.6, 25.82), (-5.717, 117.6, 25.82), (-17.55, 116.5, 25.82), (-29.23, 114.4, 25.82), (-40.67, 111.2, 25.82), (-51.76, 106.9, 25.82), (-62.42, 101.7, 25.82), (-72.56, 95.47, 25.82), (-82.09, 88.38, 25.82), (-90.93, 80.44, 25.82), (-99.01, 71.74, 25.82), (-106.3, 62.32, 25.82)], [], [(1, 0, 2), (0, 23, 2), (23, 3, 2), (23, 24, 3), (24, 4, 3), (24, 25, 4), (25, 5, 4), (25, 26, 5), (26, 6, 5), (26, 27, 6), (27, 7, 6), (27, 28, 7), (28, 8, 7), (28, 29, 8), (29, 9, 8), (29, 30, 9), (30, 10, 9), (30, 31, 10), (31, 11, 10), (31, 32, 11), (32, 12, 11), (32, 33, 12), (33, 13, 12), (33, 34, 13), (34, 14, 13), (34, 35, 14), (35, 15, 14), (35, 36, 15), (36, 16, 15), (36, 37, 16), (37, 17, 16), (37, 38, 17), (38, 18, 17), (38, 39, 18), (39, 19, 18), (39, 40, 19), (40, 20, 19), (40, 41, 20), (41, 21, 20), (41, 42, 21), (42, 22, 21), (42, 43, 22)])
me_body1_026.use_remesh_preserve_volume = False
me_body1_026.use_remesh_preserve_attributes = False
me_body1_026.use_mirror_vertex_groups = False
me_body1_026.update()
me_body1_027 = bpy.data.meshes.new('Body1.027')
me_body1_027.from_pydata([(108.4, 63.48, 26.94), (111.6, 65.77, 26.82), (101.0, 73.04, 26.94), (92.79, 81.88, 26.94), (83.81, 89.94, 26.94), (74.14, 97.14, 26.94), (63.84, 103.4, 26.94), (53.02, 108.8, 26.94), (41.75, 113.1, 26.94), (30.13, 116.3, 26.94), (18.27, 118.5, 26.94), (6.255, 119.6, 26.94), (-5.81, 119.6, 26.94), (-17.82, 118.5, 26.94), (-29.69, 116.3, 26.94), (-41.3, 113.1, 26.94), (-52.57, 108.8, 26.94), (-63.4, 103.4, 26.94), (-73.69, 97.14, 26.94), (-83.37, 89.94, 26.94), (-92.35, 81.88, 26.94), (-100.6, 73.04, 26.94), (-107.9, 63.48, 26.94), (104.0, 75.61, 26.82), (95.59, 84.72, 26.82), (86.34, 93.02, 26.82), (76.37, 100.4, 26.82), (65.76, 106.9, 26.82), (54.61, 112.4, 26.82), (43.0, 116.9, 26.82), (31.04, 120.2, 26.82), (18.81, 122.5, 26.82), (6.437, 123.6, 26.82), (-5.992, 123.6, 26.82), (-18.37, 122.5, 26.82), (-30.59, 120.2, 26.82), (-42.56, 116.9, 26.82), (-54.16, 112.4, 26.82), (-65.32, 106.9, 26.82), (-75.92, 100.4, 26.82), (-85.89, 93.02, 26.82), (-95.14, 84.72, 26.82), (-103.6, 75.61, 26.82), (-111.2, 65.77, 26.82)], [], [(0, 1, 2), (1, 23, 2), (23, 3, 2), (23, 24, 3), (24, 4, 3), (24, 25, 4), (25, 5, 4), (25, 26, 5), (26, 6, 5), (26, 27, 6), (27, 7, 6), (27, 28, 7), (28, 8, 7), (28, 29, 8), (29, 9, 8), (29, 30, 9), (30, 31, 9), (31, 10, 9), (31, 32, 10), (32, 11, 10), (32, 33, 11), (33, 12, 11), (33, 34, 12), (34, 13, 12), (34, 35, 13), (35, 14, 13), (35, 15, 14), (35, 36, 15), (36, 16, 15), (36, 37, 16), (37, 17, 16), (37, 38, 17), (38, 18, 17), (38, 39, 18), (39, 19, 18), (39, 40, 19), (40, 20, 19), (40, 41, 20), (41, 21, 20), (41, 42, 21), (42, 22, 21), (42, 43, 22)])
me_body1_027.use_remesh_preserve_volume = False
me_body1_027.use_remesh_preserve_attributes = False
me_body1_027.use_mirror_vertex_groups = False
me_body1_027.update()
me_body1_028 = bpy.data.meshes.new('Body1.028')
me_body1_028.from_pydata([(106.7, 62.32, 25.82), (108.4, 63.48, 26.94), (99.46, 71.74, 25.82), (91.38, 80.44, 25.82), (82.54, 88.38, 25.82), (73.01, 95.47, 25.82), (62.87, 101.7, 25.82), (52.21, 106.9, 25.82), (41.11, 111.2, 25.82), (29.68, 114.4, 25.82), (17.99, 116.5, 25.82), (6.163, 117.6, 25.82), (-5.717, 117.6, 25.82), (-17.55, 116.5, 25.82), (-29.23, 114.4, 25.82), (-40.67, 111.2, 25.82), (-51.76, 106.9, 25.82), (-62.42, 101.7, 25.82), (-72.56, 95.47, 25.82), (-82.09, 88.38, 25.82), (-90.93, 80.44, 25.82), (-99.01, 71.74, 25.82), (-106.3, 62.32, 25.82), (101.0, 73.04, 26.94), (92.79, 81.88, 26.94), (83.81, 89.94, 26.94), (74.14, 97.14, 26.94), (63.84, 103.4, 26.94), (53.02, 108.8, 26.94), (41.75, 113.1, 26.94), (30.13, 116.3, 26.94), (18.27, 118.5, 26.94), (6.255, 119.6, 26.94), (-5.81, 119.6, 26.94), (-17.82, 118.5, 26.94), (-29.69, 116.3, 26.94), (-41.3, 113.1, 26.94), (-52.57, 108.8, 26.94), (-63.4, 103.4, 26.94), (-73.69, 97.14, 26.94), (-83.37, 89.94, 26.94), (-92.35, 81.88, 26.94), (-100.6, 73.04, 26.94), (-107.9, 63.48, 26.94)], [], [(0, 1, 2), (1, 23, 2), (23, 3, 2), (23, 24, 3), (24, 4, 3), (24, 25, 4), (25, 5, 4), (25, 26, 5), (26, 6, 5), (26, 27, 6), (27, 7, 6), (27, 28, 7), (28, 8, 7), (28, 29, 8), (29, 9, 8), (29, 30, 9), (30, 10, 9), (30, 31, 10), (31, 11, 10), (31, 32, 11), (32, 12, 11), (32, 33, 12), (33, 13, 12), (33, 34, 13), (34, 14, 13), (34, 35, 14), (35, 15, 14), (35, 36, 15), (36, 16, 15), (36, 37, 16), (37, 17, 16), (37, 38, 17), (38, 18, 17), (38, 39, 18), (39, 19, 18), (39, 40, 19), (40, 20, 19), (40, 41, 20), (41, 21, 20), (41, 42, 21), (42, 22, 21), (42, 43, 22)])
me_body1_028.use_remesh_preserve_volume = False
me_body1_028.use_remesh_preserve_attributes = False
me_body1_028.use_mirror_vertex_groups = False
me_body1_028.update()
me_body1_029 = bpy.data.meshes.new('Body1.029')
me_body1_029.from_pydata([(37.08, 13.57, 13.82), (37.08, 13.57, 11.86), (32.89, 18.71, 13.82), (27.98, 23.18, 13.82), (22.46, 26.88, 13.82), (16.46, 29.73, 13.82), (10.11, 31.66, 13.82), (3.543, 32.64, 13.82), (-3.097, 32.64, 13.82), (-9.664, 31.66, 13.82), (-16.02, 29.73, 13.82), (-22.01, 26.88, 13.82), (-27.53, 23.18, 13.82), (-32.44, 18.71, 13.82), (-36.64, 13.57, 13.82), (32.89, 18.71, 11.86), (27.98, 23.18, 11.86), (22.46, 26.88, 11.86), (16.46, 29.73, 11.86), (10.11, 31.66, 11.86), (3.543, 32.64, 11.86), (-3.097, 32.64, 11.86), (-9.664, 31.66, 11.86), (-16.02, 29.73, 11.86), (-22.01, 26.88, 11.86), (-27.53, 23.18, 11.86), (-32.44, 18.71, 11.86), (-36.64, 13.57, 11.86)], [], [(0, 1, 2), (1, 15, 2), (15, 3, 2), (15, 16, 3), (16, 4, 3), (16, 17, 4), (17, 5, 4), (17, 18, 5), (18, 6, 5), (18, 19, 6), (19, 7, 6), (19, 20, 7), (20, 8, 7), (20, 21, 8), (21, 9, 8), (21, 22, 9), (22, 10, 9), (22, 23, 10), (23, 11, 10), (23, 24, 11), (24, 12, 11), (24, 25, 12), (25, 13, 12), (25, 26, 13), (26, 14, 13), (26, 27, 14)])
me_body1_029.use_remesh_preserve_volume = False
me_body1_029.use_remesh_preserve_attributes = False
me_body1_029.use_mirror_vertex_groups = False
me_body1_029.update()

# ---- objects
ob_ceil1 = bpy.data.objects.new('ceil1', me_body1_001)
ob_ceil_2 = bpy.data.objects.new('ceil 2', me_body1_002)
ob_wall_left = bpy.data.objects.new('wall left', me_body1_003)
ob_fronttop = bpy.data.objects.new('fronttop', me_body1_005)
ob_front_bottom = bpy.data.objects.new('front bottom', me_body1_006)
ob_front_right = bpy.data.objects.new('front right', me_body1_007)
ob_front_left = bpy.data.objects.new('front left', me_body1_008)
ob_rear_stage_top = bpy.data.objects.new('rear stage top', me_body1_009)
ob_rear_stage_top_2 = bpy.data.objects.new('rear stage top 2', me_body1_010)
ob_rear_stage = bpy.data.objects.new('rear stage', me_body1_011)
ob_stage = bpy.data.objects.new('stage', me_body1_012)
ob_stage_chamfer = bpy.data.objects.new('stage chamfer', me_body1_013)
ob_floor = bpy.data.objects.new('floor', me_body1_014)
ob_seating_bottom = bpy.data.objects.new('seating bottom', me_body1_015)
ob_walkway = bpy.data.objects.new('walkway', me_body1_016)
ob_nosebleeds = bpy.data.objects.new('nosebleeds', me_body1_017)
ob_stage_front = bpy.data.objects.new('stage front', me_body1_018)
ob_seating1_face = bpy.data.objects.new('seating1 face', me_body1_019)
ob_wall_right = bpy.data.objects.new('wall right', me_body1_020)
ob_top_wall = bpy.data.objects.new('top wall', me_body1_022)
ob_rear_wall = bpy.data.objects.new('rear wall', me_body1_023)
ob_seating_back_lip = bpy.data.objects.new('seating back lip', me_body1_024)
ob_top_desk_floor = bpy.data.objects.new('top desk floor', me_body1_025)
ob_top_deck_lip = bpy.data.objects.new('top deck lip', me_body1_026)
ob_top_deck_edge = bpy.data.objects.new('top deck edge', me_body1_027)
ob_top_deck_coping = bpy.data.objects.new('top deck coping', me_body1_028)
ob_upperstage_lip = bpy.data.objects.new('upperstage lip', me_body1_029)

# ---- transforms, parenting, visibility, modifiers, constraints
ob_ceil1.location = (0.0, 0.0, 0.0)
ob_ceil1.scale = (0.3579, 0.3579, 0.3579)
ob_ceil1.lineart.crease_threshold = 0.0
ob_ceil_2.location = (0.0, 0.0, 0.0)
ob_ceil_2.scale = (0.3579, 0.3579, 0.3579)
ob_ceil_2.lineart.crease_threshold = 0.0
ob_wall_left.location = (0.0, 0.0, 0.0)
ob_wall_left.scale = (0.3579, 0.3579, 0.3579)
ob_wall_left.lineart.crease_threshold = 0.0
ob_fronttop.location = (0.0, 0.0, 0.0)
ob_fronttop.scale = (0.3579, 0.3579, 0.3579)
ob_fronttop.lineart.crease_threshold = 0.0
ob_front_bottom.location = (0.0, 0.0, 0.0)
ob_front_bottom.scale = (0.3579, 0.3579, 0.3579)
ob_front_bottom.lineart.crease_threshold = 0.0
ob_front_right.location = (0.0, 0.0, 0.0)
ob_front_right.scale = (0.3579, 0.3579, 0.3579)
ob_front_right.lineart.crease_threshold = 0.0
ob_front_left.location = (0.0, 0.0, 0.0)
ob_front_left.scale = (0.3579, 0.3579, 0.3579)
ob_front_left.lineart.crease_threshold = 0.0
ob_rear_stage_top.location = (0.0, 0.0, 0.0)
ob_rear_stage_top.scale = (0.3579, 0.3579, 0.3579)
ob_rear_stage_top.lineart.crease_threshold = 0.0
ob_rear_stage_top_2.location = (0.0, 0.0, 0.0)
ob_rear_stage_top_2.scale = (0.3579, 0.3579, 0.3579)
ob_rear_stage_top_2.lineart.crease_threshold = 0.0
ob_rear_stage.location = (0.0, 0.0, 0.0)
ob_rear_stage.scale = (0.3579, 0.3579, 0.3579)
ob_rear_stage.lineart.crease_threshold = 0.0
ob_stage.location = (0.0, 0.0, 0.0)
ob_stage.scale = (0.3579, 0.3579, 0.3579)
ob_stage.lineart.crease_threshold = 0.0
ob_stage_chamfer.location = (0.0, 0.0, 0.0)
ob_stage_chamfer.scale = (0.3579, 0.3579, 0.3579)
ob_stage_chamfer.lineart.crease_threshold = 0.0
ob_floor.location = (0.0, 0.0, 0.0)
ob_floor.scale = (0.3579, 0.3579, 0.3579)
ob_floor.lineart.crease_threshold = 0.0
ob_seating_bottom.location = (0.0, 0.0, 0.0)
ob_seating_bottom.scale = (0.3579, 0.3579, 0.3579)
ob_seating_bottom.lineart.crease_threshold = 0.0
ob_walkway.location = (0.0, 0.0, 0.0)
ob_walkway.scale = (0.3579, 0.3579, 0.3579)
ob_walkway.lineart.crease_threshold = 0.0
ob_nosebleeds.location = (0.0, 0.0, 0.0)
ob_nosebleeds.scale = (0.3579, 0.3579, 0.3579)
ob_nosebleeds.lineart.crease_threshold = 0.0
ob_stage_front.location = (0.0, 0.0, 0.0)
ob_stage_front.scale = (0.3579, 0.3579, 0.3579)
ob_stage_front.lineart.crease_threshold = 0.0
ob_seating1_face.location = (0.0, 0.0, 0.0)
ob_seating1_face.scale = (0.3579, 0.3579, 0.3579)
ob_seating1_face.lineart.crease_threshold = 0.0
ob_wall_right.location = (0.0, 0.0, 0.0)
ob_wall_right.scale = (0.3579, 0.3579, 0.3579)
ob_wall_right.lineart.crease_threshold = 0.0
ob_top_wall.location = (0.0, 0.0, 0.0)
ob_top_wall.scale = (0.3579, 0.3579, 0.3579)
ob_top_wall.lineart.crease_threshold = 0.0
ob_rear_wall.location = (0.0, 0.0, 0.0)
ob_rear_wall.scale = (0.3579, 0.3579, 0.3579)
ob_rear_wall.lineart.crease_threshold = 0.0
ob_seating_back_lip.location = (0.0, 0.0, 0.0)
ob_seating_back_lip.scale = (0.3579, 0.3579, 0.3579)
ob_seating_back_lip.lineart.crease_threshold = 0.0
ob_top_desk_floor.location = (0.0, 0.0, 0.0)
ob_top_desk_floor.scale = (0.3579, 0.3579, 0.3579)
ob_top_desk_floor.lineart.crease_threshold = 0.0
ob_top_deck_lip.location = (0.0, 0.0, 0.0)
ob_top_deck_lip.scale = (0.3579, 0.3579, 0.3579)
ob_top_deck_lip.lineart.crease_threshold = 0.0
ob_top_deck_edge.location = (0.0, 0.0, 0.0)
ob_top_deck_edge.scale = (0.3579, 0.3579, 0.3579)
ob_top_deck_edge.lineart.crease_threshold = 0.0
ob_top_deck_coping.location = (0.0, 0.0, 0.0)
ob_top_deck_coping.scale = (0.3579, 0.3579, 0.3579)
ob_top_deck_coping.lineart.crease_threshold = 0.0
ob_upperstage_lip.location = (0.0, 0.0, 0.0)
ob_upperstage_lip.scale = (0.3579, 0.3579, 0.3579)
ob_upperstage_lip.lineart.crease_threshold = 0.0

# ---- collection membership
scene.collection.objects.link(ob_ceil1)
scene.collection.objects.link(ob_ceil_2)
scene.collection.objects.link(ob_wall_left)
scene.collection.objects.link(ob_fronttop)
scene.collection.objects.link(ob_front_bottom)
scene.collection.objects.link(ob_front_right)
scene.collection.objects.link(ob_front_left)
scene.collection.objects.link(ob_rear_stage_top)
scene.collection.objects.link(ob_rear_stage_top_2)
scene.collection.objects.link(ob_rear_stage)
scene.collection.objects.link(ob_stage)
scene.collection.objects.link(ob_stage_chamfer)
scene.collection.objects.link(ob_floor)
scene.collection.objects.link(ob_seating_bottom)
scene.collection.objects.link(ob_walkway)
scene.collection.objects.link(ob_nosebleeds)
scene.collection.objects.link(ob_stage_front)
scene.collection.objects.link(ob_seating1_face)
scene.collection.objects.link(ob_wall_right)
scene.collection.objects.link(ob_top_wall)
scene.collection.objects.link(ob_rear_wall)
scene.collection.objects.link(ob_seating_back_lip)
scene.collection.objects.link(ob_top_desk_floor)
scene.collection.objects.link(ob_top_deck_lip)
scene.collection.objects.link(ob_top_deck_edge)
scene.collection.objects.link(ob_top_deck_coping)
scene.collection.objects.link(ob_upperstage_lip)

# ---- scene / render settings (as saved in the file)
scene.frame_start = 1; scene.frame_end = 250; scene.frame_set(1)
scene.render.engine = 'BLENDER_EEVEE_NEXT'
scene.cycles.use_denoising = False
scene.cycles.samples = 128
scene.cycles.sampling_pattern = 'TABULATED_SOBOL'
scene.cycles.use_adaptive_sampling = False
scene.cycles.use_light_tree = False
scene.view_settings.view_transform = 'Filmic'
bpy.context.view_layer.update()

# ---- added for rendering (the .blend has no active camera and no usable light): camera, sun
cam_auto = bpy.data.cameras.new('AutoCamera')
cam_auto.lens = 50.0
cam_auto.sensor_width = 36.0
cam_auto.clip_end = 2086.24
ob_auto_camera = bpy.data.objects.new('AutoCamera', cam_auto)
scene.collection.objects.link(ob_auto_camera)
ob_auto_camera.location = (118.955, -110.539, 105.817)
ob_auto_camera.rotation_euler = (1.09748, -7.21219e-08, 0.694738)
scene.camera = ob_auto_camera
light_auto_sun = bpy.data.lights.new('AutoSun', 'SUN')
light_auto_sun.energy = 3.0
light_auto_sun.angle = 0.0523599
ob_auto_sun = bpy.data.objects.new('AutoSun', light_auto_sun)
scene.collection.objects.link(ob_auto_sun)
ob_auto_sun.rotation_euler = (0.872665, 0.174533, 0.523599)
bpy.context.view_layer.update()

